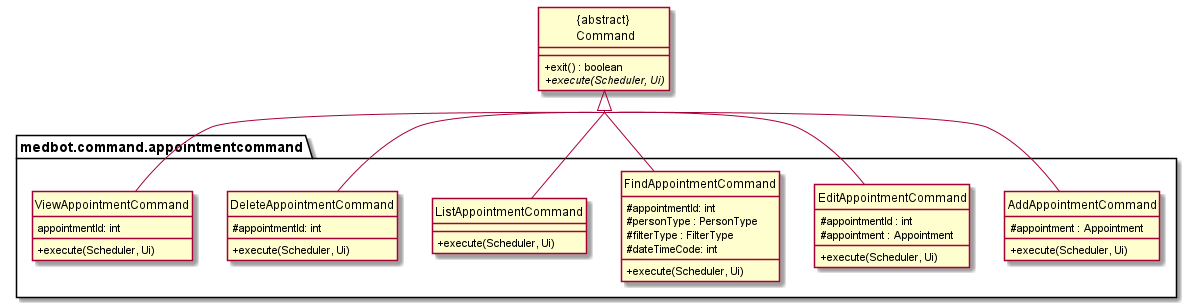

The diagram above was rendered by PlantUML. Its source (embedded in the PNG):
@startuml

hide circle
skinparam classAttributeIconSize 0

skinparam groupInheritance 6

class "{abstract} \n Command"{

    + exit() : boolean
    + {abstract} execute(Scheduler, Ui)
}


package medbot.command.appointmentcommand {
class AddAppointmentCommand{
    # appointment : Appointment
    + execute(Scheduler, Ui)
}

class EditAppointmentCommand{

    # appointmentId : int
    # appointment : Appointment
    + execute(Scheduler, Ui)
}

class FindAppointmentCommand{
    # appointmentId: int
    # personType : PersonType
    # filterType : FilterType
    # dateTimeCode: int
    + execute(Scheduler, Ui)
}

class ListAppointmentCommand{
    + execute(Scheduler, Ui)
}
class DeleteAppointmentCommand{
    # appointmentId: int
    + execute(Scheduler, Ui)
}
class ViewAppointmentCommand{
    appointmentId: int
    + execute(Scheduler, Ui)
}
"{abstract} \n Command" <|-- AddAppointmentCommand
"{abstract} \n Command" <|-- EditAppointmentCommand
"{abstract} \n Command" <|-- DeleteAppointmentCommand
"{abstract} \n Command" <|-- ListAppointmentCommand
"{abstract} \n Command" <|-- FindAppointmentCommand
"{abstract} \n Command" <|-- ViewAppointmentCommand
}

@enduml